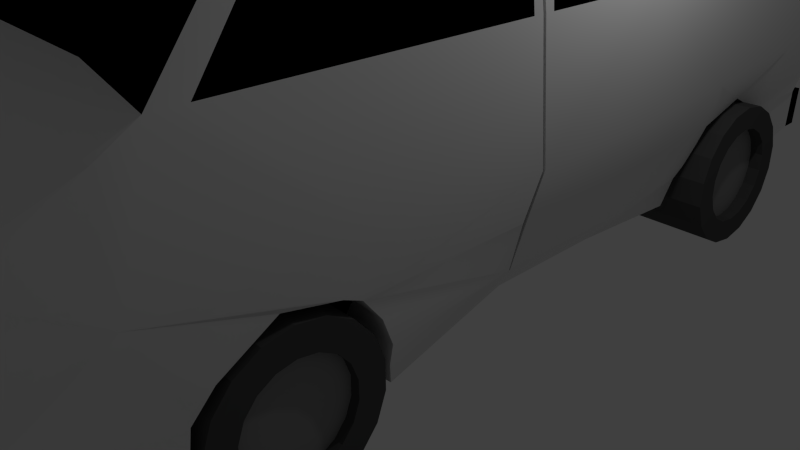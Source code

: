 # Source: van.blend  (saved by Blender 2.76.0; exported with 4.5.12 LTS)
import bpy
from mathutils import Matrix  # noqa: F401  (used for matrix-valued properties, if any)

bpy.ops.wm.read_factory_settings(use_empty=True)
scene = bpy.context.scene
scene.name = 'Scene'

# ---- collections
col_collection_1 = bpy.data.collections.new('Collection 1'); scene.collection.children.link(col_collection_1)

# ---- materials (node trees are filled in below, after node groups)
mat_0_black = bpy.data.materials.new('0_black')
mat_0_black.alpha_threshold = 0.0
mat_0_black.use_transparent_shadow = False
mat_0_black.diffuse_color = (0.0, 0.0, 0.0, 1.0)
mat_0_black.roughness = 0.5
mat_0_black.specular_intensity = 0.3793
mat_0_black.line_color = (0.0, 0.0, 0.0, 1.0)
mat_0_white = bpy.data.materials.new('0_white')
mat_0_white.alpha_threshold = 0.0
mat_0_white.use_transparent_shadow = False
mat_0_white.roughness = 0.5
mat_0_grill = bpy.data.materials.new('0_grill')
mat_0_grill.alpha_threshold = 0.0
mat_0_grill.use_transparent_shadow = False
mat_0_grill.diffuse_color = (0.2462, 0.2462, 0.2462, 1.0)
mat_0_grill.roughness = 0.5
mat_0_headlight = bpy.data.materials.new('0_headlight')
mat_0_headlight.alpha_threshold = 0.0
mat_0_headlight.use_transparent_shadow = False
mat_0_headlight.diffuse_color = (0.7366, 0.8, 0.09399, 1.0)
mat_0_headlight.roughness = 0.5
mat_0_backlight = bpy.data.materials.new('0_backlight')
mat_0_backlight.alpha_threshold = 0.0
mat_0_backlight.use_transparent_shadow = False
mat_0_backlight.diffuse_color = (0.8, 0.06042, 0.03793, 1.0)
mat_0_backlight.roughness = 0.5
mat_0_tires = bpy.data.materials.new('0_tires')
mat_0_tires.alpha_threshold = 0.0
mat_0_tires.use_transparent_shadow = False
mat_0_tires.diffuse_color = (0.07658, 0.07658, 0.07658, 1.0)
mat_0_tires.roughness = 0.5

# ---- material node trees

# ---- world
world_world = bpy.data.worlds.new('World'); scene.world = world_world
world_world.color = (0.05088, 0.05088, 0.05088)
world_world.use_sun_shadow = False
world_world.sun_shadow_jitter_overblur = 0.0
world_world.cycles.sampling_method = 'MANUAL'
world_world.cycles.sample_map_resolution = 256

# ---- cameras
cam_camera = bpy.data.cameras.new('Camera')
cam_camera.clip_end = 100.0
cam_camera.lens = 35.0
cam_camera.sensor_width = 32.0
cam_camera.sensor_height = 18.0
cam_camera.ortho_scale = 7.314
cam_camera.dof.focus_distance = 0.0
cam_camera.dof.aperture_fstop = 128.0

# ---- lights
light_lamp = bpy.data.lights.new('Lamp', 'POINT')
light_lamp.transmission_factor = 0.0
light_lamp.cutoff_distance = 30.0
light_lamp.energy = 100.0
light_lamp.shadow_buffer_clip_start = 1.001
light_lamp.shadow_soft_size = 0.1
light_lamp.shadow_maximum_resolution = 0.006
light_lamp.use_absolute_resolution = True
light_lamp.cycles.use_multiple_importance_sampling = False

# ---- meshes
me_cube = bpy.data.meshes.new('Cube')
me_cube.from_pydata([(2.927, -4.348, -1.487), (1.544, -4.631, 1.312), (2.846, -4.631, -0.004047), (3.094, 1.092, -7.412e-07), (2.441, 1.092, -1.565), (2.927, -4.34, -1.297), (2.514, 5.838, -1.405), (2.707, 5.838, -0.003443), (1.878, -5.635, -1.336), (2.539, -5.635, -0.2516), (0.0, 1.092, -1.554), (2.843, -4.631, 1.131), (1.27, -5.636, 0.7615), (2.773, 1.092, -1.166), (0.0, -4.631, -1.554), (3.094, 1.092, 1.401), (0.0, -4.631, 1.349), (3.102, -2.492, 2.184e-05), (1.55, -4.035, 1.403), (2.927, -2.391, -1.509), (2.307, -5.657, -1.165), (0.0, -5.606, -1.511), (0.0, 5.838, -1.405), (2.75, 5.838, 1.401), (2.312, -5.666, 0.5119), (0.0, -5.611, 0.8617), (2.927, -2.357, -1.134), (0.0, -2.609, -1.554), (2.849, -4.262, 1.357), (0.0, -4.035, 1.44), (2.623, 5.838, 2.841), (0.0, -3.186, 2.906), (2.909, -3.186, 2.841), (2.523, 5.838, -0.8751), (2.816, 5.838, 2.015), (2.633, 5.838, 3.498), (0.0, 5.838, 3.498), (0.0, 5.228, 3.808), (2.407, 4.803, 3.892), (2.41, -2.681, 3.869), (0.0, -2.681, 3.869), (2.549, 5.228, 3.808), (0.0, 4.803, 3.892), (2.463, -5.64, -1.273), (1.902, -5.603, -1.511), (2.741, -5.572, -0.3247), (0.0, -5.637, -1.337), (2.475, -5.62, 0.5541), (0.0, -5.638, 0.7608), (1.281, -5.609, 0.8617), (0.0, -5.436, -1.401), (0.0, -5.435, 0.7967), (2.405, -5.468, -1.286), (1.955, -5.437, -1.394), (2.471, -5.555, -0.5979), (2.409, -5.468, 0.5101), (1.344, -5.436, 0.8005), (2.927, -4.284, -0.9192), (2.602, -5.631, -0.799), (2.927, -2.673, -0.5684), (2.615, 5.838, -0.5561), (2.933, 1.092, -0.5829), (2.423, -5.679, -0.7083), (2.526, -5.473, -0.7963), (2.403, -5.496, 0.008469), (1.325, -5.523, -0.5165), (1.327, -5.489, -0.04105), (2.365, -5.655, -0.5179), (2.297, -5.616, -0.04751), (2.402, -5.55, -0.5979), (1.256, -5.518, -0.5165), (1.258, -5.467, 0.08419), (2.334, -5.474, 0.1337), (2.296, -5.65, -0.5179), (2.228, -5.609, 0.07774), (1.253, -5.634, -0.516), (1.254, -5.586, 0.08463), (3.007, -0.8019, 1.386), (2.864, -3.939, 1.36), (2.744, -0.5799, -1.166), (2.918, -0.6814, -0.5829), (2.441, -0.4154, -1.56), (2.915, -3.034, 2.718), (2.873, -0.8022, 2.718), (2.781, 5.41, 1.401), (3.018, -0.5585, 1.388), (2.891, -0.54, 2.682), (2.688, 5.437, 2.682), (2.795, 2.863, -0.5678), (2.537, 2.497, -1.577), (2.685, 2.64, -1.04), (2.961, 2.746, -9.537e-07), (2.546, 4.642, -1.599), (2.585, 4.564, -1.077), (2.684, 4.33, -0.7378), (2.799, 4.746, -1.192e-06), (2.262, -4.284, -0.9192), (2.262, -2.368, -1.134), (2.262, -2.428, -1.509), (2.927, -2.466, -0.8382), (2.74, 3.671, -0.4234), (2.611, 2.579, -1.216), (2.74, 2.777, -0.793), (2.565, 4.639, -1.196), (2.635, 4.465, -0.9147), (2.101, 2.863, -0.5678), (1.843, 2.497, -1.577), (1.991, 2.64, -1.04), (1.852, 4.642, -1.599), (1.892, 4.564, -1.077), (1.991, 4.33, -0.7378), (2.046, 3.671, -0.4234), (1.917, 2.579, -1.216), (2.046, 2.777, -0.793), (1.848, 3.654, -1.599), (1.872, 4.639, -1.196), (1.941, 4.465, -0.9147), (2.927, -2.397, -1.321), (2.927, -3.465, -0.3402), (2.262, -4.34, -1.297), (2.262, -4.348, -1.487), (2.927, -4.049, -0.6756), (2.927, -2.87, -0.4798), (2.262, -2.673, -0.5684), (1.891, -3.459, -1.498), (2.505, -2.42, -0.8299), (2.262, -2.426, -1.321), (2.262, -3.465, -0.3402), (2.262, -4.049, -0.6756), (2.262, -2.87, -0.4798), (2.201, -2.323, -1.531), (1.547, 3.584, -0.4728), (2.957, 3.584, -0.7587), (1.547, 3.892, -0.5271), (2.957, 3.794, -0.7957), (1.547, 4.163, -0.6833), (2.957, 3.979, -0.9023), (1.547, 4.363, -0.9226), (2.957, 4.116, -1.066), (1.547, 4.47, -1.216), (2.957, 4.189, -1.266), (1.547, 4.47, -1.529), (2.957, 4.189, -1.479), (1.547, 4.363, -1.822), (2.957, 4.116, -1.679), (1.547, 4.163, -2.062), (2.957, 3.979, -1.843), (1.547, 3.892, -2.218), (2.957, 3.794, -1.949), (1.547, 3.584, -2.272), (2.957, 3.584, -1.986), (1.547, 3.277, -2.218), (2.957, 3.374, -1.949), (1.547, 3.006, -2.062), (2.957, 3.19, -1.843), (1.547, 2.805, -1.822), (2.957, 3.053, -1.679), (1.547, 2.698, -1.529), (2.957, 2.98, -1.479), (1.547, 2.698, -1.216), (2.957, 2.98, -1.266), (1.547, 2.805, -0.9226), (2.957, 3.053, -1.066), (1.547, 3.006, -0.6833), (2.957, 3.19, -0.9023), (1.547, 3.277, -0.5271), (2.957, 3.374, -0.7957), (1.547, -3.361, -0.4728), (2.957, -3.361, -0.776), (1.547, -3.053, -0.5271), (2.957, -3.157, -0.812), (1.547, -2.783, -0.6833), (2.957, -2.977, -0.9156), (1.547, -2.582, -0.9226), (2.957, -2.844, -1.074), (1.547, -2.475, -1.216), (2.957, -2.773, -1.269), (1.547, -2.475, -1.529), (2.957, -2.773, -1.476), (1.547, -2.582, -1.822), (2.957, -2.844, -1.671), (1.547, -2.783, -2.062), (2.957, -2.977, -1.829), (1.547, -3.053, -2.218), (2.957, -3.157, -1.933), (1.547, -3.361, -2.272), (2.957, -3.361, -1.969), (1.547, -3.668, -2.218), (2.957, -3.565, -1.933), (1.547, -3.939, -2.062), (2.957, -3.744, -1.829), (1.547, -4.14, -1.822), (2.957, -3.877, -1.671), (1.547, -4.247, -1.529), (2.957, -3.948, -1.476), (1.547, -4.247, -1.216), (2.957, -3.948, -1.269), (1.547, -4.14, -0.9226), (2.957, -3.877, -1.074), (1.547, -3.939, -0.6833), (2.957, -3.744, -0.9156), (1.547, -3.668, -0.5271), (2.957, -3.565, -0.812), (0.0, 5.838, -0.8751), (2.523, 6.053, -0.8751), (2.514, 6.053, -1.405), (0.0, 6.053, -1.405), (0.0, 6.053, -0.8751), (2.392, 5.838, 1.401), (0.3148, 5.838, 1.401), (2.363, 5.838, 2.015), (0.3253, 5.838, 2.015), (2.325, 5.838, 2.834), (0.3385, 5.838, 2.784), (1.636, 5.838, -0.5561), (1.635, 5.838, -0.003443), (2.707, 5.918, -0.003443), (2.615, 5.918, -0.5561), (1.636, 5.918, -0.5561), (1.635, 5.918, -0.003443), (0.01967, 5.838, 1.401), (0.02116, 5.838, 2.776), (0.02033, 5.838, 2.015), (0.02131, 5.838, 3.498), (0.02682, 5.838, -0.8751), (0.0, 5.775, -0.8751), (0.0, 5.775, 1.401), (0.01967, 5.775, 1.401), (0.02116, 5.775, 2.776), (0.0, 5.775, 2.776), (0.0, 5.775, 2.015), (0.02033, 5.775, 2.015), (0.02131, 5.775, 3.498), (0.0, 5.775, 3.498), (0.02682, 5.775, -0.8751), (2.831, -0.7205, 2.841), (2.754, -0.6528, -1.164), (3.094, -0.6652, 9.85e-06), (3.012, -0.6911, 1.386), (2.749, -0.6292, -1.165), (2.829, -0.6781, 2.841), (3.015, -0.6589, 1.387), (2.919, -0.6314, -0.5829), (3.094, -0.6308, 9.514e-06), (2.795, -0.6781, 2.844), (2.797, -0.7205, 2.844), (2.715, -0.6292, -1.162), (2.72, -0.6529, -1.161), (3.06, -0.6308, 0.003311), (3.06, -0.6652, 0.003312), (2.981, -0.659, 1.39), (2.978, -0.6911, 1.39), (2.884, -0.6815, -0.5796), (2.885, -0.6315, -0.5796), (2.835, -0.7199, 2.81), (2.908, -3.204, 2.816), (2.793, -0.7217, 2.839), (2.871, -3.187, 2.839), (2.797, -0.721, 2.809), (2.87, -3.205, 2.815), (2.957, -3.053, -0.5271), (2.957, -3.361, -0.4728), (2.957, -2.783, -0.6833), (2.957, -2.582, -0.9226), (2.957, -2.475, -1.216), (2.957, -2.475, -1.529), (2.957, -2.582, -1.822), (2.957, -2.783, -2.062), (2.957, -3.053, -2.218), (2.957, -3.361, -2.272), (2.957, -3.668, -2.218), (2.957, -3.939, -2.062), (2.957, -4.14, -1.822), (2.957, -4.247, -1.529), (2.957, -4.247, -1.216), (2.957, -4.14, -0.9226), (2.957, -3.939, -0.6833), (2.957, -3.668, -0.5271), (2.855, -3.157, -0.812), (2.855, -3.361, -0.776), (2.855, -2.977, -0.9156), (2.855, -2.844, -1.074), (2.855, -2.773, -1.269), (2.855, -2.773, -1.476), (2.855, -2.844, -1.671), (2.855, -2.977, -1.829), (2.855, -3.157, -1.933), (2.855, -3.361, -1.969), (2.855, -3.565, -1.933), (2.855, -3.744, -1.829), (2.855, -3.877, -1.671), (2.855, -3.948, -1.476), (2.855, -3.948, -1.269), (2.855, -3.877, -1.074), (2.855, -3.744, -0.9156), (2.855, -3.565, -0.812), (2.957, 3.892, -0.5271), (2.957, 3.584, -0.4728), (2.957, 4.163, -0.6833), (2.957, 4.363, -0.9226), (2.957, 4.47, -1.216), (2.957, 4.47, -1.529), (2.957, 4.363, -1.822), (2.957, 4.163, -2.062), (2.957, 3.892, -2.218), (2.957, 3.584, -2.272), (2.957, 3.277, -2.218), (2.957, 3.006, -2.062), (2.957, 2.805, -1.822), (2.957, 2.698, -1.529), (2.957, 2.698, -1.216), (2.957, 2.805, -0.9226), (2.957, 3.006, -0.6833), (2.957, 3.277, -0.5271), (2.8, 3.794, -0.7957), (2.8, 3.584, -0.7587), (2.8, 3.979, -0.9023), (2.8, 4.116, -1.066), (2.8, 4.189, -1.266), (2.8, 4.189, -1.479), (2.8, 4.116, -1.679), (2.8, 3.979, -1.843), (2.8, 3.794, -1.949), (2.8, 3.584, -1.986), (2.8, 3.374, -1.949), (2.8, 3.19, -1.843), (2.8, 3.053, -1.679), (2.8, 2.98, -1.479), (2.8, 2.98, -1.266), (2.8, 3.053, -1.066), (2.8, 3.19, -0.9023), (2.8, 3.374, -0.7957)], [], [(99, 59, 123, 125), (0, 5, 43, 44), (0, 44, 21, 14), (1, 11, 28, 18), (1, 18, 29, 16), (1, 16, 25, 49), (1, 49, 47, 11), (118, 121, 128, 127), (2, 17, 28, 11), (2, 11, 47, 45), (57, 58, 43, 5), (24, 12, 56, 55), (3, 91, 95, 7, 23, 84, 15), (80, 59, 99, 26, 236), (81, 79, 239, 236, 26, 117, 19), (4, 81, 19, 130, 27, 10), (4, 10, 22, 6, 92, 108, 114, 106, 89), (6, 22, 206, 205), (208, 209, 211, 210), (18, 28, 255, 32, 31, 29), (31, 32, 39, 40), (88, 100, 94, 95, 91), (236, 239, 246, 247), (224, 203, 225, 234), (210, 211, 213, 212), (77, 83, 82, 78), (32, 235, 240, 30, 35, 41, 38, 39), (37, 41, 35, 223, 36), (42, 38, 41, 37), (40, 39, 38, 42), (20, 8, 44, 43), (8, 46, 21, 44), (62, 20, 43, 58), (24, 9, 45, 47), (12, 24, 47, 49), (48, 12, 49, 25), (65, 54, 69, 70), (9, 24, 55, 64, 54), (46, 8, 53, 50), (12, 48, 51, 56), (62, 9, 54, 63), (8, 20, 52, 53), (20, 62, 63, 52), (9, 62, 58, 45), (237, 238, 77, 78, 28, 17), (2, 45, 58, 57), (2, 57, 121, 118, 122, 59, 17), (63, 54, 65, 66, 64, 55, 56, 51, 50, 53, 52), (64, 66, 71, 72), (54, 64, 68, 67), (54, 67, 73, 69), (66, 65, 70, 71), (71, 70, 75, 76), (73, 74, 76, 75), (72, 71, 76, 74), (70, 69, 73, 75), (68, 64, 72, 74), (67, 68, 74, 73), (4, 13, 79, 81), (84, 87, 86, 85, 15), (254, 255, 28, 78, 82, 83, 77, 238), (89, 101, 90, 13, 4), (13, 90, 102, 88, 61), (61, 88, 91, 3), (6, 33, 93, 103, 92), (93, 33, 60, 94, 104), (94, 60, 7, 95), (88, 102, 113, 105), (104, 94, 110, 116), (93, 104, 116, 109), (102, 90, 107, 113), (110, 111, 105, 113, 107, 112, 106, 114, 108, 115, 109, 116), (100, 88, 105, 111), (94, 100, 111, 110), (90, 101, 112, 107), (103, 93, 109, 115), (92, 103, 115, 108), (101, 89, 106, 112), (59, 122, 129, 123), (117, 26, 97, 126), (5, 0, 120, 119), (121, 57, 96, 128), (57, 5, 119, 96), (19, 117, 126, 98), (122, 118, 127, 129), (26, 99, 125, 97), (123, 129, 127, 128, 96, 119, 120, 124, 98, 126, 97, 125), (130, 98, 124, 120, 14, 27), (131, 297, 296, 133), (133, 296, 298, 135), (135, 298, 299, 137), (137, 299, 300, 139), (139, 300, 301, 141), (141, 301, 302, 143), (143, 302, 303, 145), (145, 303, 304, 147), (147, 304, 305, 149), (149, 305, 306, 151), (151, 306, 307, 153), (153, 307, 308, 155), (155, 308, 309, 157), (157, 309, 310, 159), (159, 310, 311, 161), (161, 311, 312, 163), (134, 132, 315, 314), (165, 313, 297, 131), (163, 312, 313, 165), (131, 133, 135, 137, 139, 141, 143, 145, 147, 149, 151, 153, 155, 157, 159, 161, 163, 165), (167, 261, 260, 169), (169, 260, 262, 171), (171, 262, 263, 173), (173, 263, 264, 175), (175, 264, 265, 177), (177, 265, 266, 179), (179, 266, 267, 181), (181, 267, 268, 183), (183, 268, 269, 185), (185, 269, 270, 187), (187, 270, 271, 189), (189, 271, 272, 191), (191, 272, 273, 193), (193, 273, 274, 195), (195, 274, 275, 197), (197, 275, 276, 199), (202, 200, 294, 295), (201, 277, 261, 167), (199, 276, 277, 201), (167, 169, 171, 173, 175, 177, 179, 181, 183, 185, 187, 189, 191, 193, 195, 197, 199, 201), (224, 220, 209, 208, 23, 7, 215, 214, 60, 33), (206, 207, 204, 205), (203, 224, 33, 204, 207), (33, 6, 205, 204), (34, 210, 212, 30), (220, 224, 234, 227), (23, 208, 210, 34), (221, 222, 231, 228), (214, 215, 219, 218), (217, 218, 219, 216), (7, 60, 217, 216), (215, 7, 216, 219), (60, 214, 218, 217), (209, 220, 222, 211), (211, 222, 221, 213), (30, 212, 213, 221, 223, 35), (222, 220, 227, 231), (232, 228, 229, 233), (231, 230, 229, 228), (227, 226, 230, 231), (225, 226, 227, 234), (36, 223, 232, 233), (223, 221, 228, 232), (238, 237, 249, 251), (241, 240, 244, 250), (235, 254, 238, 251, 245), (237, 17, 59, 80), (3, 243, 242, 61), (30, 240, 241, 85, 86, 87, 84, 23, 34), (3, 15, 85, 241, 243), (61, 242, 239, 79, 13), (253, 252, 247, 246), (248, 250, 251, 249), (248, 249, 252, 253), (244, 245, 251, 250), (243, 241, 250, 248), (80, 236, 247, 252), (239, 242, 253, 246), (237, 80, 252, 249), (242, 243, 248, 253), (240, 235, 245, 244), (255, 254, 258, 259), (256, 257, 259, 258), (254, 235, 256, 258), (235, 32, 257, 256), (32, 255, 259, 257), (168, 170, 260, 261), (170, 172, 262, 260), (172, 174, 263, 262), (174, 176, 264, 263), (176, 178, 265, 264), (178, 180, 266, 265), (180, 182, 267, 266), (182, 184, 268, 267), (184, 186, 269, 268), (186, 188, 270, 269), (188, 190, 271, 270), (190, 192, 272, 271), (192, 194, 273, 272), (194, 196, 274, 273), (196, 198, 275, 274), (198, 200, 276, 275), (200, 202, 277, 276), (202, 168, 261, 277), (278, 279, 295, 294, 293, 292, 291, 290, 289, 288, 287, 286, 285, 284, 283, 282, 281, 280), (188, 186, 287, 288), (174, 172, 280, 281), (168, 202, 295, 279), (190, 188, 288, 289), (176, 174, 281, 282), (192, 190, 289, 290), (178, 176, 282, 283), (194, 192, 290, 291), (180, 178, 283, 284), (196, 194, 291, 292), (182, 180, 284, 285), (198, 196, 292, 293), (184, 182, 285, 286), (170, 168, 279, 278), (200, 198, 293, 294), (186, 184, 286, 287), (172, 170, 278, 280), (132, 134, 296, 297), (134, 136, 298, 296), (136, 138, 299, 298), (138, 140, 300, 299), (140, 142, 301, 300), (142, 144, 302, 301), (144, 146, 303, 302), (146, 148, 304, 303), (148, 150, 305, 304), (150, 152, 306, 305), (152, 154, 307, 306), (154, 156, 308, 307), (156, 158, 309, 308), (158, 160, 310, 309), (160, 162, 311, 310), (162, 164, 312, 311), (164, 166, 313, 312), (166, 132, 297, 313), (314, 315, 331, 330, 329, 328, 327, 326, 325, 324, 323, 322, 321, 320, 319, 318, 317, 316), (164, 162, 329, 330), (150, 148, 322, 323), (136, 134, 314, 316), (166, 164, 330, 331), (152, 150, 323, 324), (138, 136, 316, 317), (132, 166, 331, 315), (154, 152, 324, 325), (140, 138, 317, 318), (156, 154, 325, 326), (142, 140, 318, 319), (158, 156, 326, 327), (144, 142, 319, 320), (160, 158, 327, 328), (146, 144, 320, 321), (162, 160, 328, 329), (148, 146, 321, 322)])
me_cube.polygons.foreach_set('use_smooth', [1, 1, 1, 1, 1, 1, 1, 1, 1, 1, 1, 1, 1, 1, 1, 1, 1, 1, 1, 1, 1, 1, 1, 1, 1, 1, 1, 1, 1, 1, 1, 1, 1, 1, 1, 1, 1, 1, 1, 1, 1, 1, 1, 1, 1, 1, 1, 1, 1, 1, 1, 1, 1, 1, 1, 1, 1, 1, 1, 1, 1, 1, 1, 1, 1, 1, 1, 1, 1, 1, 1, 1, 1, 1, 1, 1, 1, 1, 1, 1, 1, 1, 1, 1, 1, 1, 1, 1, 0, 0, 0, 0, 0, 0, 0, 0, 0, 0, 0, 0, 0, 0, 0, 0, 0, 0, 0, 0, 0, 0, 0, 0, 0, 0, 0, 0, 0, 0, 0, 0, 0, 0, 0, 0, 0, 0, 0, 0, 1, 1, 1, 1, 1, 1, 1, 1, 1, 1, 1, 1, 1, 1, 1, 1, 1, 1, 1, 1, 1, 1, 1, 1, 1, 1, 1, 1, 1, 1, 1, 1, 1, 1, 1, 1, 1, 1, 1, 1, 1, 1, 1, 1, 1, 1, 0, 0, 0, 0, 0, 0, 0, 0, 0, 0, 0, 0, 0, 0, 0, 0, 0, 0, 0, 0, 0, 0, 0, 0, 0, 0, 0, 0, 0, 0, 0, 0, 0, 0, 0, 0, 0, 0, 0, 0, 0, 0, 0, 0, 0, 0, 0, 0, 0, 0, 0, 0, 0, 0, 0, 0, 0, 0, 0, 0, 0, 0, 0, 0, 0, 0, 0, 0, 0, 0, 0, 0])
me_cube.polygons.foreach_set('material_index', [1, 1, 1, 1, 1, 1, 1, 1, 1, 1, 1, 1, 1, 1, 1, 1, 0, 0, 0, 0, 1, 1, 1, 0, 0, 0, 1, 1, 1, 1, 1, 1, 1, 1, 1, 1, 2, 1, 1, 1, 1, 1, 1, 1, 1, 1, 1, 2, 2, 3, 3, 2, 3, 3, 3, 3, 3, 3, 1, 0, 1, 1, 1, 1, 1, 1, 1, 1, 1, 1, 1, 0, 1, 1, 1, 1, 1, 1, 1, 1, 1, 1, 1, 1, 1, 1, 0, 0, 5, 5, 5, 5, 5, 5, 5, 5, 5, 5, 5, 5, 5, 5, 5, 5, 5, 5, 5, 0, 5, 5, 5, 5, 5, 5, 5, 5, 5, 5, 5, 5, 5, 5, 5, 5, 5, 5, 5, 0, 1, 0, 0, 0, 1, 1, 1, 1, 4, 4, 4, 4, 4, 1, 1, 1, 1, 0, 0, 0, 0, 1, 1, 1, 1, 1, 1, 1, 1, 1, 1, 0, 0, 0, 0, 1, 1, 1, 1, 1, 1, 1, 0, 1, 1, 0, 5, 5, 5, 5, 5, 5, 5, 5, 5, 5, 5, 5, 5, 5, 5, 5, 5, 5, 2, 5, 5, 5, 5, 5, 5, 5, 5, 5, 5, 5, 5, 5, 5, 5, 5, 5, 5, 5, 5, 5, 5, 5, 5, 5, 5, 5, 5, 5, 5, 5, 5, 5, 5, 5, 2, 5, 5, 5, 5, 5, 5, 5, 5, 5, 5, 5, 5, 5, 5, 5, 5, 5])
me_cube.materials.append(mat_0_black)
me_cube.materials.append(mat_0_white)
me_cube.materials.append(mat_0_grill)
me_cube.materials.append(mat_0_headlight)
me_cube.materials.append(mat_0_backlight)
me_cube.materials.append(mat_0_tires)
me_cube.use_remesh_preserve_volume = False
me_cube.use_remesh_preserve_attributes = False
me_cube.use_mirror_vertex_groups = False
me_cube.update()

# ---- objects
ob_cube = bpy.data.objects.new('Cube', me_cube)
ob_lamp = bpy.data.objects.new('Lamp', light_lamp)
ob_camera = bpy.data.objects.new('Camera', cam_camera)

# ---- transforms, parenting, visibility, modifiers, constraints
ob_cube.location = (0.0, 0.0, 2.287)
ob_cube.lock_rotations_4d = False
ob_cube.empty_display_type = 'ARROWS'
ob_cube.lineart.crease_threshold = 0.0
_m = ob_cube.modifiers.new('Mirror', 'MIRROR')
_m.use_clip = True
_m = ob_cube.modifiers.new('EdgeSplit', 'EDGE_SPLIT')
_m.split_angle = 0.5166
ob_lamp.location = (4.076, 1.005, 5.904)
ob_lamp.rotation_euler = (0.6503, 0.05522, 1.866)
ob_lamp.lock_rotations_4d = False
ob_lamp.empty_display_type = 'ARROWS'
ob_lamp.color = (0.0, 0.0, 0.0, 0.0)
ob_lamp.hide_viewport = True
ob_lamp.lineart.crease_threshold = 0.0
ob_camera.location = (7.481, -6.508, 5.344)
ob_camera.rotation_euler = (1.109, 0.01082, 0.8149)
ob_camera.lock_rotations_4d = False
ob_camera.empty_display_type = 'ARROWS'
ob_camera.color = (0.0, 0.0, 0.0, 0.0)
ob_camera.hide_viewport = True
ob_camera.display_type = 'WIRE'
ob_camera.lineart.crease_threshold = 0.0

# ---- collection membership
col_collection_1.objects.link(ob_cube)
col_collection_1.objects.link(ob_lamp)
col_collection_1.objects.link(ob_camera)

# ---- scene / render settings (as saved in the file)
scene.camera = ob_camera
scene.frame_start = 1; scene.frame_end = 250; scene.frame_set(124)
scene.render.engine = 'BLENDER_EEVEE_NEXT'
scene.render.resolution_percentage = 50
scene.render.dither_intensity = 0.0
scene.cycles.use_denoising = False
scene.cycles.samples = 10
scene.cycles.sampling_pattern = 'TABULATED_SOBOL'
scene.cycles.light_sampling_threshold = 0.0
scene.cycles.use_adaptive_sampling = False
scene.cycles.use_light_tree = False
scene.cycles.blur_glossy = 0.0
scene.cycles.pixel_filter_type = 'GAUSSIAN'
scene.cycles.sample_clamp_indirect = 0.0
scene.view_settings.view_transform = 'Standard'
bpy.context.view_layer.update()
